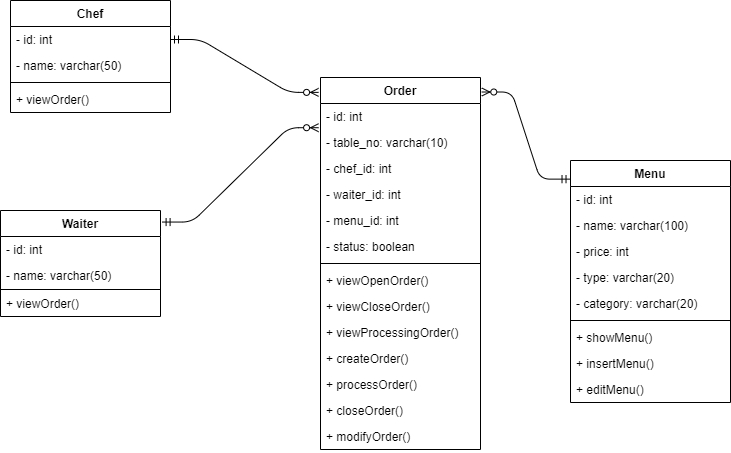

The diagram above was exported from draw.io. Its source (the exported page's mxGraphModel, read from the mxfile embedded in the PNG):
<mxGraphModel dx="1038" dy="521" grid="1" gridSize="10" guides="1" tooltips="1" connect="1" arrows="1" fold="1" page="1" pageScale="1" pageWidth="827" pageHeight="1169" math="0" shadow="0">
  <root>
    <mxCell id="HRRFf-iQaqE2Xjwso4pb-0" />
    <mxCell id="HRRFf-iQaqE2Xjwso4pb-1" parent="HRRFf-iQaqE2Xjwso4pb-0" />
    <mxCell id="HRRFf-iQaqE2Xjwso4pb-2" value="Chef" style="swimlane;fontStyle=1;align=center;verticalAlign=top;childLayout=stackLayout;horizontal=1;startSize=26;horizontalStack=0;resizeParent=1;resizeParentMax=0;resizeLast=0;collapsible=1;marginBottom=0;" vertex="1" parent="HRRFf-iQaqE2Xjwso4pb-1">
      <mxGeometry x="90" y="120" width="160" height="112" as="geometry" />
    </mxCell>
    <mxCell id="HRRFf-iQaqE2Xjwso4pb-3" value="- id: int" style="text;strokeColor=none;fillColor=none;align=left;verticalAlign=top;spacingLeft=4;spacingRight=4;overflow=hidden;rotatable=0;points=[[0,0.5],[1,0.5]];portConstraint=eastwest;" vertex="1" parent="HRRFf-iQaqE2Xjwso4pb-2">
      <mxGeometry y="26" width="160" height="26" as="geometry" />
    </mxCell>
    <mxCell id="HRRFf-iQaqE2Xjwso4pb-6" value="- name: varchar(50)" style="text;strokeColor=none;fillColor=none;align=left;verticalAlign=top;spacingLeft=4;spacingRight=4;overflow=hidden;rotatable=0;points=[[0,0.5],[1,0.5]];portConstraint=eastwest;" vertex="1" parent="HRRFf-iQaqE2Xjwso4pb-2">
      <mxGeometry y="52" width="160" height="26" as="geometry" />
    </mxCell>
    <mxCell id="HRRFf-iQaqE2Xjwso4pb-4" value="" style="line;strokeWidth=1;fillColor=none;align=left;verticalAlign=middle;spacingTop=-1;spacingLeft=3;spacingRight=3;rotatable=0;labelPosition=right;points=[];portConstraint=eastwest;" vertex="1" parent="HRRFf-iQaqE2Xjwso4pb-2">
      <mxGeometry y="78" width="160" height="8" as="geometry" />
    </mxCell>
    <mxCell id="O2iXj49pAVpXX92S3JUC-13" value="+ viewOrder()" style="text;strokeColor=none;fillColor=none;align=left;verticalAlign=top;spacingLeft=4;spacingRight=4;overflow=hidden;rotatable=0;points=[[0,0.5],[1,0.5]];portConstraint=eastwest;" vertex="1" parent="HRRFf-iQaqE2Xjwso4pb-2">
      <mxGeometry y="86" width="160" height="26" as="geometry" />
    </mxCell>
    <mxCell id="HRRFf-iQaqE2Xjwso4pb-7" value="Order" style="swimlane;fontStyle=1;align=center;verticalAlign=top;childLayout=stackLayout;horizontal=1;startSize=26;horizontalStack=0;resizeParent=1;resizeParentMax=0;resizeLast=0;collapsible=1;marginBottom=0;" vertex="1" parent="HRRFf-iQaqE2Xjwso4pb-1">
      <mxGeometry x="400" y="197" width="160" height="372" as="geometry" />
    </mxCell>
    <mxCell id="HRRFf-iQaqE2Xjwso4pb-8" value="- id: int" style="text;strokeColor=none;fillColor=none;align=left;verticalAlign=top;spacingLeft=4;spacingRight=4;overflow=hidden;rotatable=0;points=[[0,0.5],[1,0.5]];portConstraint=eastwest;" vertex="1" parent="HRRFf-iQaqE2Xjwso4pb-7">
      <mxGeometry y="26" width="160" height="26" as="geometry" />
    </mxCell>
    <mxCell id="HRRFf-iQaqE2Xjwso4pb-9" value="- table_no: varchar(10)" style="text;strokeColor=none;fillColor=none;align=left;verticalAlign=top;spacingLeft=4;spacingRight=4;overflow=hidden;rotatable=0;points=[[0,0.5],[1,0.5]];portConstraint=eastwest;" vertex="1" parent="HRRFf-iQaqE2Xjwso4pb-7">
      <mxGeometry y="52" width="160" height="26" as="geometry" />
    </mxCell>
    <mxCell id="mgfCIXDDexsU75hQidlB-0" value="- chef_id: int" style="text;strokeColor=none;fillColor=none;align=left;verticalAlign=top;spacingLeft=4;spacingRight=4;overflow=hidden;rotatable=0;points=[[0,0.5],[1,0.5]];portConstraint=eastwest;" vertex="1" parent="HRRFf-iQaqE2Xjwso4pb-7">
      <mxGeometry y="78" width="160" height="26" as="geometry" />
    </mxCell>
    <mxCell id="mgfCIXDDexsU75hQidlB-1" value="- waiter_id: int" style="text;strokeColor=none;fillColor=none;align=left;verticalAlign=top;spacingLeft=4;spacingRight=4;overflow=hidden;rotatable=0;points=[[0,0.5],[1,0.5]];portConstraint=eastwest;" vertex="1" parent="HRRFf-iQaqE2Xjwso4pb-7">
      <mxGeometry y="104" width="160" height="26" as="geometry" />
    </mxCell>
    <mxCell id="mgfCIXDDexsU75hQidlB-2" value="- menu_id: int" style="text;strokeColor=none;fillColor=none;align=left;verticalAlign=top;spacingLeft=4;spacingRight=4;overflow=hidden;rotatable=0;points=[[0,0.5],[1,0.5]];portConstraint=eastwest;" vertex="1" parent="HRRFf-iQaqE2Xjwso4pb-7">
      <mxGeometry y="130" width="160" height="26" as="geometry" />
    </mxCell>
    <mxCell id="HRRFf-iQaqE2Xjwso4pb-11" value="- status: boolean" style="text;strokeColor=none;fillColor=none;align=left;verticalAlign=top;spacingLeft=4;spacingRight=4;overflow=hidden;rotatable=0;points=[[0,0.5],[1,0.5]];portConstraint=eastwest;" vertex="1" parent="HRRFf-iQaqE2Xjwso4pb-7">
      <mxGeometry y="156" width="160" height="26" as="geometry" />
    </mxCell>
    <mxCell id="HRRFf-iQaqE2Xjwso4pb-10" value="" style="line;strokeWidth=1;fillColor=none;align=left;verticalAlign=middle;spacingTop=-1;spacingLeft=3;spacingRight=3;rotatable=0;labelPosition=right;points=[];portConstraint=eastwest;" vertex="1" parent="HRRFf-iQaqE2Xjwso4pb-7">
      <mxGeometry y="182" width="160" height="8" as="geometry" />
    </mxCell>
    <mxCell id="O2iXj49pAVpXX92S3JUC-1" value="+ viewOpenOrder()" style="text;strokeColor=none;fillColor=none;align=left;verticalAlign=top;spacingLeft=4;spacingRight=4;overflow=hidden;rotatable=0;points=[[0,0.5],[1,0.5]];portConstraint=eastwest;" vertex="1" parent="HRRFf-iQaqE2Xjwso4pb-7">
      <mxGeometry y="190" width="160" height="26" as="geometry" />
    </mxCell>
    <mxCell id="O2iXj49pAVpXX92S3JUC-2" value="+ viewCloseOrder()" style="text;strokeColor=none;fillColor=none;align=left;verticalAlign=top;spacingLeft=4;spacingRight=4;overflow=hidden;rotatable=0;points=[[0,0.5],[1,0.5]];portConstraint=eastwest;" vertex="1" parent="HRRFf-iQaqE2Xjwso4pb-7">
      <mxGeometry y="216" width="160" height="26" as="geometry" />
    </mxCell>
    <mxCell id="O2iXj49pAVpXX92S3JUC-3" value="+ viewProcessingOrder()" style="text;strokeColor=none;fillColor=none;align=left;verticalAlign=top;spacingLeft=4;spacingRight=4;overflow=hidden;rotatable=0;points=[[0,0.5],[1,0.5]];portConstraint=eastwest;" vertex="1" parent="HRRFf-iQaqE2Xjwso4pb-7">
      <mxGeometry y="242" width="160" height="26" as="geometry" />
    </mxCell>
    <mxCell id="O2iXj49pAVpXX92S3JUC-0" value="+ createOrder()" style="text;strokeColor=none;fillColor=none;align=left;verticalAlign=top;spacingLeft=4;spacingRight=4;overflow=hidden;rotatable=0;points=[[0,0.5],[1,0.5]];portConstraint=eastwest;" vertex="1" parent="HRRFf-iQaqE2Xjwso4pb-7">
      <mxGeometry y="268" width="160" height="26" as="geometry" />
    </mxCell>
    <mxCell id="HRRFf-iQaqE2Xjwso4pb-19" value="+ processOrder()" style="text;strokeColor=none;fillColor=none;align=left;verticalAlign=top;spacingLeft=4;spacingRight=4;overflow=hidden;rotatable=0;points=[[0,0.5],[1,0.5]];portConstraint=eastwest;" vertex="1" parent="HRRFf-iQaqE2Xjwso4pb-7">
      <mxGeometry y="294" width="160" height="26" as="geometry" />
    </mxCell>
    <mxCell id="O2iXj49pAVpXX92S3JUC-4" value="+ closeOrder()" style="text;strokeColor=none;fillColor=none;align=left;verticalAlign=top;spacingLeft=4;spacingRight=4;overflow=hidden;rotatable=0;points=[[0,0.5],[1,0.5]];portConstraint=eastwest;" vertex="1" parent="HRRFf-iQaqE2Xjwso4pb-7">
      <mxGeometry y="320" width="160" height="26" as="geometry" />
    </mxCell>
    <mxCell id="O2iXj49pAVpXX92S3JUC-5" value="+ modifyOrder()" style="text;strokeColor=none;fillColor=none;align=left;verticalAlign=top;spacingLeft=4;spacingRight=4;overflow=hidden;rotatable=0;points=[[0,0.5],[1,0.5]];portConstraint=eastwest;" vertex="1" parent="HRRFf-iQaqE2Xjwso4pb-7">
      <mxGeometry y="346" width="160" height="26" as="geometry" />
    </mxCell>
    <mxCell id="HRRFf-iQaqE2Xjwso4pb-12" value="Menu" style="swimlane;fontStyle=1;align=center;verticalAlign=top;childLayout=stackLayout;horizontal=1;startSize=26;horizontalStack=0;resizeParent=1;resizeParentMax=0;resizeLast=0;collapsible=1;marginBottom=0;" vertex="1" parent="HRRFf-iQaqE2Xjwso4pb-1">
      <mxGeometry x="650" y="280" width="160" height="242" as="geometry" />
    </mxCell>
    <mxCell id="HRRFf-iQaqE2Xjwso4pb-13" value="- id: int" style="text;strokeColor=none;fillColor=none;align=left;verticalAlign=top;spacingLeft=4;spacingRight=4;overflow=hidden;rotatable=0;points=[[0,0.5],[1,0.5]];portConstraint=eastwest;" vertex="1" parent="HRRFf-iQaqE2Xjwso4pb-12">
      <mxGeometry y="26" width="160" height="26" as="geometry" />
    </mxCell>
    <mxCell id="HRRFf-iQaqE2Xjwso4pb-14" value="- name: varchar(100)" style="text;strokeColor=none;fillColor=none;align=left;verticalAlign=top;spacingLeft=4;spacingRight=4;overflow=hidden;rotatable=0;points=[[0,0.5],[1,0.5]];portConstraint=eastwest;" vertex="1" parent="HRRFf-iQaqE2Xjwso4pb-12">
      <mxGeometry y="52" width="160" height="26" as="geometry" />
    </mxCell>
    <mxCell id="oURKAWG4ZIIDqlEx1P40-0" value="- price: int" style="text;strokeColor=none;fillColor=none;align=left;verticalAlign=top;spacingLeft=4;spacingRight=4;overflow=hidden;rotatable=0;points=[[0,0.5],[1,0.5]];portConstraint=eastwest;" vertex="1" parent="HRRFf-iQaqE2Xjwso4pb-12">
      <mxGeometry y="78" width="160" height="26" as="geometry" />
    </mxCell>
    <mxCell id="HRRFf-iQaqE2Xjwso4pb-15" value="- type: varchar(20)&#10;" style="text;strokeColor=none;fillColor=none;align=left;verticalAlign=top;spacingLeft=4;spacingRight=4;overflow=hidden;rotatable=0;points=[[0,0.5],[1,0.5]];portConstraint=eastwest;" vertex="1" parent="HRRFf-iQaqE2Xjwso4pb-12">
      <mxGeometry y="104" width="160" height="26" as="geometry" />
    </mxCell>
    <mxCell id="HRRFf-iQaqE2Xjwso4pb-17" value="- category: varchar(20)" style="text;strokeColor=none;fillColor=none;align=left;verticalAlign=top;spacingLeft=4;spacingRight=4;overflow=hidden;rotatable=0;points=[[0,0.5],[1,0.5]];portConstraint=eastwest;" vertex="1" parent="HRRFf-iQaqE2Xjwso4pb-12">
      <mxGeometry y="130" width="160" height="26" as="geometry" />
    </mxCell>
    <mxCell id="HRRFf-iQaqE2Xjwso4pb-16" value="" style="line;strokeWidth=1;fillColor=none;align=left;verticalAlign=middle;spacingTop=-1;spacingLeft=3;spacingRight=3;rotatable=0;labelPosition=right;points=[];portConstraint=eastwest;" vertex="1" parent="HRRFf-iQaqE2Xjwso4pb-12">
      <mxGeometry y="156" width="160" height="8" as="geometry" />
    </mxCell>
    <mxCell id="HRRFf-iQaqE2Xjwso4pb-18" value="+ showMenu()&#10;" style="text;strokeColor=none;fillColor=none;align=left;verticalAlign=top;spacingLeft=4;spacingRight=4;overflow=hidden;rotatable=0;points=[[0,0.5],[1,0.5]];portConstraint=eastwest;" vertex="1" parent="HRRFf-iQaqE2Xjwso4pb-12">
      <mxGeometry y="164" width="160" height="26" as="geometry" />
    </mxCell>
    <mxCell id="O2iXj49pAVpXX92S3JUC-6" value="+ insertMenu()" style="text;strokeColor=none;fillColor=none;align=left;verticalAlign=top;spacingLeft=4;spacingRight=4;overflow=hidden;rotatable=0;points=[[0,0.5],[1,0.5]];portConstraint=eastwest;" vertex="1" parent="HRRFf-iQaqE2Xjwso4pb-12">
      <mxGeometry y="190" width="160" height="26" as="geometry" />
    </mxCell>
    <mxCell id="O2iXj49pAVpXX92S3JUC-7" value="+ editMenu()" style="text;strokeColor=none;fillColor=none;align=left;verticalAlign=top;spacingLeft=4;spacingRight=4;overflow=hidden;rotatable=0;points=[[0,0.5],[1,0.5]];portConstraint=eastwest;" vertex="1" parent="HRRFf-iQaqE2Xjwso4pb-12">
      <mxGeometry y="216" width="160" height="26" as="geometry" />
    </mxCell>
    <mxCell id="HRRFf-iQaqE2Xjwso4pb-20" value="Waiter" style="swimlane;fontStyle=1;align=center;verticalAlign=top;childLayout=stackLayout;horizontal=1;startSize=26;horizontalStack=0;resizeParent=1;resizeParentMax=0;resizeLast=0;collapsible=1;marginBottom=0;" vertex="1" parent="HRRFf-iQaqE2Xjwso4pb-1">
      <mxGeometry x="80" y="330" width="160" height="106" as="geometry" />
    </mxCell>
    <mxCell id="HRRFf-iQaqE2Xjwso4pb-21" value="- id: int" style="text;strokeColor=none;fillColor=none;align=left;verticalAlign=top;spacingLeft=4;spacingRight=4;overflow=hidden;rotatable=0;points=[[0,0.5],[1,0.5]];portConstraint=eastwest;" vertex="1" parent="HRRFf-iQaqE2Xjwso4pb-20">
      <mxGeometry y="26" width="160" height="26" as="geometry" />
    </mxCell>
    <mxCell id="HRRFf-iQaqE2Xjwso4pb-22" value="- name: varchar(50)" style="text;strokeColor=none;fillColor=none;align=left;verticalAlign=top;spacingLeft=4;spacingRight=4;overflow=hidden;rotatable=0;points=[[0,0.5],[1,0.5]];portConstraint=eastwest;" vertex="1" parent="HRRFf-iQaqE2Xjwso4pb-20">
      <mxGeometry y="52" width="160" height="26" as="geometry" />
    </mxCell>
    <mxCell id="HRRFf-iQaqE2Xjwso4pb-23" value="" style="line;strokeWidth=1;fillColor=none;align=left;verticalAlign=middle;spacingTop=-1;spacingLeft=3;spacingRight=3;rotatable=0;labelPosition=right;points=[];portConstraint=eastwest;" vertex="1" parent="HRRFf-iQaqE2Xjwso4pb-20">
      <mxGeometry y="78" width="160" height="2" as="geometry" />
    </mxCell>
    <mxCell id="O2iXj49pAVpXX92S3JUC-12" value="+ viewOrder()" style="text;strokeColor=none;fillColor=none;align=left;verticalAlign=top;spacingLeft=4;spacingRight=4;overflow=hidden;rotatable=0;points=[[0,0.5],[1,0.5]];portConstraint=eastwest;" vertex="1" parent="HRRFf-iQaqE2Xjwso4pb-20">
      <mxGeometry y="80" width="160" height="26" as="geometry" />
    </mxCell>
    <mxCell id="O2iXj49pAVpXX92S3JUC-8" value="" style="edgeStyle=entityRelationEdgeStyle;fontSize=12;html=1;endArrow=ERzeroToMany;startArrow=ERmandOne;exitX=1;exitY=0.5;exitDx=0;exitDy=0;entryX=-0.012;entryY=0.04;entryDx=0;entryDy=0;entryPerimeter=0;" edge="1" parent="HRRFf-iQaqE2Xjwso4pb-1" source="HRRFf-iQaqE2Xjwso4pb-3" target="HRRFf-iQaqE2Xjwso4pb-7">
      <mxGeometry width="100" height="100" relative="1" as="geometry">
        <mxPoint x="380" y="200" as="sourcePoint" />
        <mxPoint x="480" y="100" as="targetPoint" />
      </mxGeometry>
    </mxCell>
    <mxCell id="O2iXj49pAVpXX92S3JUC-9" value="" style="edgeStyle=entityRelationEdgeStyle;fontSize=12;html=1;endArrow=ERzeroToMany;startArrow=ERmandOne;exitX=1.01;exitY=0.109;exitDx=0;exitDy=0;exitPerimeter=0;entryX=-0.012;entryY=0.931;entryDx=0;entryDy=0;entryPerimeter=0;" edge="1" parent="HRRFf-iQaqE2Xjwso4pb-1" source="HRRFf-iQaqE2Xjwso4pb-20" target="HRRFf-iQaqE2Xjwso4pb-8">
      <mxGeometry width="100" height="100" relative="1" as="geometry">
        <mxPoint x="270" y="159" as="sourcePoint" />
        <mxPoint x="380" y="230" as="targetPoint" />
      </mxGeometry>
    </mxCell>
    <mxCell id="O2iXj49pAVpXX92S3JUC-10" value="" style="edgeStyle=entityRelationEdgeStyle;fontSize=12;html=1;endArrow=ERzeroToMany;startArrow=ERmandOne;entryX=1.008;entryY=0.039;entryDx=0;entryDy=0;entryPerimeter=0;exitX=-0.003;exitY=0.077;exitDx=0;exitDy=0;exitPerimeter=0;" edge="1" parent="HRRFf-iQaqE2Xjwso4pb-1" source="HRRFf-iQaqE2Xjwso4pb-12" target="HRRFf-iQaqE2Xjwso4pb-7">
      <mxGeometry width="100" height="100" relative="1" as="geometry">
        <mxPoint x="600" y="230" as="sourcePoint" />
        <mxPoint x="388.0799999999999" y="210.20600000000002" as="targetPoint" />
      </mxGeometry>
    </mxCell>
  </root>
</mxGraphModel>